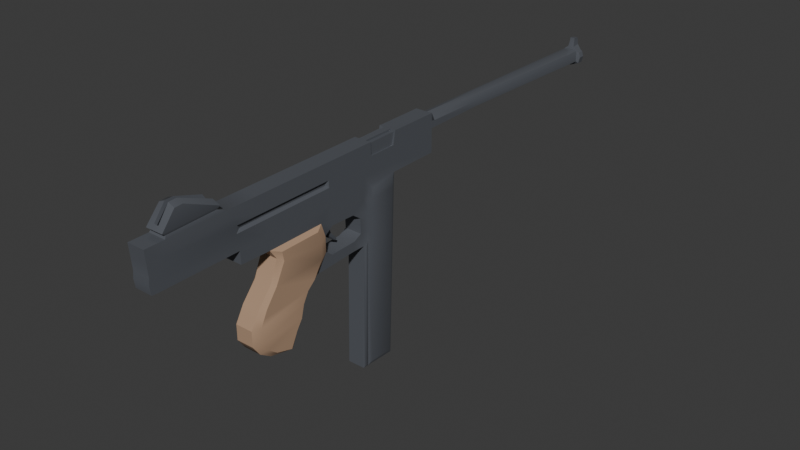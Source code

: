 # Source: SMG.blend  (saved by Blender 4.5.90; exported with 4.5.12 LTS)
import bpy
from mathutils import Matrix  # noqa: F401  (used for matrix-valued properties, if any)

bpy.ops.wm.read_factory_settings(use_empty=True)
scene = bpy.context.scene
scene.name = 'Scene'

# ---- collections
col_collection = bpy.data.collections.new('Collection'); scene.collection.children.link(col_collection)

# ---- materials (node trees are filled in below, after node groups)
mat_material_001 = bpy.data.materials.new('Material.001')
mat_material_002 = bpy.data.materials.new('Material.002')

# ---- node groups
ng_smooth_by_angle = bpy.data.node_groups.new('Smooth by Angle', 'GeometryNodeTree')
_s = ng_smooth_by_angle.interface.new_socket(name='Mesh', in_out='OUTPUT', socket_type='NodeSocketGeometry')
_s = ng_smooth_by_angle.interface.new_socket(name='Mesh', in_out='INPUT', socket_type='NodeSocketGeometry')
_s = ng_smooth_by_angle.interface.new_socket(name='Angle', in_out='INPUT', socket_type='NodeSocketFloat')
_s.subtype = 'ANGLE'
_s.default_value = 0.5236
_s.min_value = 0.0
_s.max_value = 3.142
_s.description = 'Maximum face angle for smooth edges'
_s = ng_smooth_by_angle.interface.new_socket(name='Ignore Sharpness', in_out='INPUT', socket_type='NodeSocketBool')
_s.force_non_field = True
ng_smooth_by_angle.description = 'Set the sharpness of mesh edges based on the angle between the neighboring faces'
ng_smooth_by_angle.is_modifier = True
_N = ng_smooth_by_angle.nodes; _L = ng_smooth_by_angle.links
n0 = _N.new('GeometryNodeSetShadeSmooth'); n0.name = 'Set Shade Smooth'; n0.location = (120, -80)
n0.domain = 'EDGE'
n1 = _N.new('GeometryNodeSetShadeSmooth'); n1.name = 'Set Shade Smooth.001'; n1.location = (300, -80)
n2 = _N.new('NodeGroupOutput'); n2.name = 'Group Output'; n2.location = (480, -80)
n3 = _N.new('GeometryNodeInputMeshEdgeAngle'); n3.name = 'Edge Angle'; n3.location = (-440, -240)
n4 = _N.new('NodeGroupInput'); n4.name = 'Group Input'; n4.location = (-80, -80)
n5 = _N.new('GeometryNodeInputEdgeSmooth'); n5.name = 'Is Edge Smooth'; n5.location = (-260, -120)
n6 = _N.new('GeometryNodeInputShadeSmooth'); n6.name = 'Is Shade Smooth'; n6.location = (-440, -397)
n7 = _N.new('FunctionNodeCompare'); n7.name = 'Compare'; n7.location = (-260, -260)
n7.operation = 'LESS_EQUAL'
n7.inputs[6].default_value = (0.0, 0.0, 0.0, 0.0)
n7.inputs[7].default_value = (0.0, 0.0, 0.0, 0.0)
n8 = _N.new('FunctionNodeBooleanMath'); n8.name = 'Boolean Math.001'; n8.location = (-80, -260)
n9 = _N.new('NodeGroupInput'); n9.name = 'Group Input.001'; n9.location = (-440, -329)
n10 = _N.new('NodeGroupInput'); n10.name = 'Group Input.002'; n10.location = (-259, -189)
n11 = _N.new('FunctionNodeBooleanMath'); n11.name = 'Boolean Math'; n11.location = (-80, -149)
n11.operation = 'OR'
n12 = _N.new('FunctionNodeBooleanMath'); n12.name = 'Boolean Math.002'; n12.location = (-260, -380)
n12.operation = 'OR'
n13 = _N.new('NodeGroupInput'); n13.name = 'Group Input.003'; n13.location = (-440, -460)
_L.new(n3.outputs[0], n7.inputs[0])
_L.new(n1.outputs[0], n2.inputs[0])
_L.new(n9.outputs[1], n7.inputs[1])
_L.new(n7.outputs[0], n8.inputs[0])
_L.new(n4.outputs[0], n0.inputs[0])
_L.new(n0.outputs[0], n1.inputs[0])
_L.new(n8.outputs[0], n0.inputs[2])
_L.new(n10.outputs[2], n11.inputs[1])
_L.new(n5.outputs[0], n11.inputs[0])
_L.new(n11.outputs[0], n0.inputs[1])
_L.new(n13.outputs[2], n12.inputs[1])
_L.new(n6.outputs[0], n12.inputs[0])
_L.new(n12.outputs[0], n8.inputs[1])
n2.is_active_output = True

# ---- material node trees
mat_material_001.use_nodes = True; mat_material_001.node_tree.nodes.clear()
_N = mat_material_001.node_tree.nodes; _L = mat_material_001.node_tree.links
n0 = _N.new('ShaderNodeBsdfPrincipled'); n0.name = 'Principled BSDF'; n0.location = (-200, 100)
n0.inputs[0].default_value = (0.09927, 0.107, 0.1233, 1.0)
n0.inputs[2].default_value = 0.2302
n1 = _N.new('ShaderNodeOutputMaterial'); n1.name = 'Material Output'; n1.location = (200, 100)
_L.new(n0.outputs[0], n1.inputs[0])
n1.is_active_output = True
mat_material_002.use_nodes = True; mat_material_002.node_tree.nodes.clear()
_N = mat_material_002.node_tree.nodes; _L = mat_material_002.node_tree.links
n0 = _N.new('ShaderNodeBsdfPrincipled'); n0.name = 'Principled BSDF'; n0.location = (-200, 100)
n0.inputs[0].default_value = (0.4336, 0.2817, 0.1816, 1.0)
n0.inputs[2].default_value = 0.9603
n1 = _N.new('ShaderNodeOutputMaterial'); n1.name = 'Material Output'; n1.location = (200, 100)
_L.new(n0.outputs[0], n1.inputs[0])
n1.is_active_output = True

# ---- world
world_world = bpy.data.worlds.new('World'); scene.world = world_world
world_world.use_nodes = True; world_world.node_tree.nodes.clear()
_N = world_world.node_tree.nodes; _L = world_world.node_tree.links
n0 = _N.new('ShaderNodeOutputWorld'); n0.name = 'World Output'; n0.location = (200, 100)
n1 = _N.new('ShaderNodeBackground'); n1.name = 'Background'; n1.location = (-200, 100)
n1.inputs[0].default_value = (0.05088, 0.05088, 0.05088, 1.0)
_L.new(n1.outputs[0], n0.inputs[0])
n0.is_active_output = True
world_world.color = (0.05088, 0.05088, 0.05088)
world_world.sun_shadow_jitter_overblur = 0.0

# ---- meshes
me_cube_001 = bpy.data.meshes.new('Cube.001')
me_cube_001.from_pydata([(0.01321, -0.2396, 0.04967), (0.01321, -0.2429, 0.1061), (0.01321, 0.2357, 0.05613), (0.01321, 0.2354, 0.1131), (0.0, 0.2357, 0.05613), (0.0, 0.2354, 0.1131), (0.0, -0.2396, 0.04967), (0.0, -0.2429, 0.1061), (0.0, 0.1575, 0.05497), (0.0, 0.1651, 0.1121), (0.01321, 0.1603, 0.1125), (0.01571, 0.1513, 0.04894), (0.01321, 0.108, 0.1113), (0.0, 0.108, 0.1113), (0.0, 0.1562, 0.01786), (0.01571, 0.1138, 0.04838), (0.01321, -0.2145, 0.1066), (0.0, -0.2145, 0.1066), (0.0, -0.2324, 0.04917), (0.01321, -0.2324, 0.04917), (0.01321, -0.1131, 0.05094), (0.01321, -0.128, 0.1078), (0.0, -0.128, 0.1078), (0.0, -0.1131, 0.05094), (0.00353, -0.2138, 0.1197), (0.0, -0.2177, 0.1138), (0.00853, -0.1424, 0.1262), (0.0, -0.1361, 0.1169), (0.002998, -0.1978, 0.141), (0.002998, -0.1863, 0.1418), (0.0, 0.1485, -0.2176), (0.01571, 0.1428, -0.2115), (0.0, 0.1015, -0.2164), (0.01446, 0.09905, -0.2139), (0.01321, 0.09729, 0.03486), (0.01321, 0.1055, 0.035), (0.01321, -0.1128, 0.03269), (0.0, -0.1128, 0.03269), (0.01571, 0.1489, -0.0251), (0.01571, 0.1509, 0.03632), (0.0, 0.1568, 0.03613), (0.0, 0.1548, -0.02529), (0.01446, 0.1023, -0.02956), (0.0, -0.09162, -0.03864), (0.0, -0.06779, 0.03198), (0.01321, -0.06779, 0.03198), (0.01321, -0.09162, -0.03864), (0.0, 0.09623, -0.02934), (0.01321, -0.06905, 0.0516), (0.01321, -0.08112, 0.1085), (0.0, -0.08112, 0.1085), (0.01321, 0.1004, 0.05412), (0.01446, 0.09866, -0.03102), (0.01321, 0.09912, 0.1111), (0.0, 0.09912, 0.1111), (0.01571, 0.1503, 0.01806), (0.01571, 0.1112, 0.01683), (0.0, 0.09204, -0.2164), (0.01446, 0.09455, -0.2139), (0.01321, -0.0575, 0.01746), (0.0, -0.0575, 0.01746), (0.01321, 0.07736, 0.02236), (0.01571, 0.1109, -0.008498), (0.0, 0.1554, -0.007683), (0.01571, 0.1495, -0.007488), (0.01321, -0.07018, -0.01341), (0.0, -0.07018, -0.01341), (0.01321, 0.09139, -0.009117), (0.0, 0.008738, -0.03325), (0.01321, 0.02044, 0.05293), (0.01321, 0.008738, -0.03325), (0.01321, 0.01404, 0.1099), (0.0, 0.01404, 0.1099), (0.01321, 0.01937, 0.0335), (0.01321, 0.02612, 0.01365), (0.01321, 0.02631, -0.0089), (0.0, -0.1047, -0.06149), (0.01321, -0.1047, -0.06149), (0.0, -0.01638, -0.06109), (0.01321, -0.01638, -0.06109), (0.0, -0.1046, -0.08402), (0.01321, -0.1046, -0.08402), (0.0, -0.02199, -0.08076), (0.01321, -0.02199, -0.08076), (0.0, -0.07636, -0.1106), (0.01321, -0.07636, -0.1106), (0.0, -0.03934, -0.1183), (0.01321, -0.03934, -0.1183), (0.0, -0.09371, -0.09938), (0.01321, -0.09371, -0.09938), (0.01321, -0.03261, -0.095), (0.0, -0.03261, -0.095), (0.0, 0.07736, 0.02236), (0.0, 0.09139, -0.009117), (0.0, 0.02614, 0.01035), (0.0, 0.02631, -0.0089), (0.01321, 0.0366, 0.05317), (0.01321, 0.0351, 0.03378), (0.01321, 0.03123, 0.1101), (0.0, 0.03123, 0.1101), (0.01321, 0.03924, 0.02331), (0.0, 0.04885, 0.02307), (0.0, 0.03469, -0.03198), (0.01321, 0.03469, -0.03198), (0.01321, 0.03743, -0.01693), (0.0, 0.03743, -0.01693), (0.0, -0.09815, -0.05006), (0.01321, -0.09815, -0.05006), (0.01321, -0.006172, -0.04475), (0.0, -0.006172, -0.04475), (0.0, 0.07775, -0.02938), (0.01321, 0.07775, -0.02938), (0.01321, 0.07889, -0.01546), (0.0, 0.07889, -0.01546), (0.0, 0.1558, 0.005089), (0.01571, 0.1499, 0.005284), (0.01571, 0.1111, 0.004166), (0.01321, 0.09076, 0.013), (0.0, 0.09076, 0.013), (0.01321, 0.2355, 0.09154), (0.01321, -0.2402, 0.07125), (0.0, -0.2402, 0.07125), (0.0, 0.2355, 0.08638), (0.01321, 0.1562, 0.09266), (0.01321, 0.1132, 0.09203), (0.01321, -0.2263, 0.06885), (0.009308, -0.1081, 0.08119), (0.009308, -0.07057, 0.08162), (0.01321, 0.09999, 0.08708), (0.009308, 0.01487, 0.08252), (0.009308, 0.03221, 0.08266), (0.01321, 0.2357, 0.06909), (0.01321, -0.2414, 0.06203), (0.0, -0.2414, 0.06203), (0.0, 0.2357, 0.06909), (0.01321, 0.1592, 0.06795), (0.01321, 0.1087, 0.06721), (0.01321, -0.2283, 0.06222), (0.009308, -0.1088, 0.07727), (0.009308, -0.06933, 0.07768), (0.01321, 0.1001, 0.06708), (0.009308, 0.0155, 0.07858), (0.009308, 0.03255, 0.07872), (0.00869, 0.2414, 0.1072), (0.0, 0.2414, 0.11), (0.01321, 0.2413, 0.09158), (0.0, 0.2413, 0.08599), (0.01107, 0.5992, 0.1056), (0.0, 0.5992, 0.1076), (0.01107, 0.5994, 0.08878), (0.0, 0.5994, 0.08586), (0.008128, 0.335, 0.1074), (0.0, 0.335, 0.1097), (0.0, 0.335, 0.08824), (0.01218, 0.335, 0.09291), (0.006186, 0.6133, 0.1023), (0.0, 0.6139, 0.1076), (0.006874, 0.6131, 0.09035), (0.0, 0.6129, 0.08627), (0.004642, 0.6001, 0.111), (0.0, 0.6001, 0.1133), (0.004642, 0.6132, 0.1122), (0.0, 0.6133, 0.1122), (0.003723, 0.6025, 0.1191), (0.0, 0.6025, 0.1191), (0.003723, 0.6132, 0.1192), (0.0, 0.6133, 0.1192), (0.003734, 0.6032, 0.1237), (0.0, 0.6032, 0.1237), (0.003734, 0.6117, 0.1228), (0.0, 0.6133, 0.1228), (0.01863, -0.06547, -0.01555), (0.01863, -0.08299, -0.03905), (0.01863, -0.0533, 0.02673), (0.01863, -0.05069, 0.0132), (0.01863, 0.0132, 0.009658), (0.01863, 0.01336, -0.01135), (0.01863, -0.0009995, -0.03403), (0.01863, 0.007683, 0.02814), (0.01863, -0.09366, -0.06033), (0.01863, -0.09357, -0.08131), (0.01863, -0.02152, -0.05996), (0.01863, -0.08832, -0.04969), (0.01863, -0.01318, -0.04474), (0.01863, -0.0261, -0.07828), (0.01863, -0.07053, -0.1061), (0.01863, -0.04535, -0.1133), (0.01863, -0.0847, -0.09562), (0.01863, -0.03478, -0.09154), (0.006605, 0.02631, -0.0089), (0.006605, 0.09139, -0.009117), (0.006605, 0.07736, 0.02236), (0.004796, 0.02612, 0.01365), (0.004996, 0.04583, 0.02315), (0.006605, 0.03743, -0.01693), (0.006605, 0.07889, -0.01546), (0.006605, 0.09076, 0.013), (0.0, 0.0305, 0.01914), (0.0, 0.04148, 0.02422), (0.004572, 0.03367, 0.02091), (0.004602, 0.03987, 0.026), (0.005217, 0.04368, 0.00926), (0.0, 0.04363, 0.009954), (0.0, 0.04054, 0.002208), (0.005197, 0.04223, 0.003957), (0.002933, 0.05669, -0.0047), (0.0, 0.05705, -0.004531), (0.0, 0.05441, -0.007723), (0.002926, 0.05491, -0.006984), (0.01571, 0.1108, -0.02598), (0.01571, 0.1075, -0.2106), (0.01321, 0.09623, -0.02934), (0.01321, 0.09204, -0.2164), (0.01321, 0.1088, 0.05424), (0.01321, 0.1575, 0.05497), (0.01321, 0.105, -0.008435), (0.01321, 0.1048, -0.02589), (0.01321, 0.1015, -0.2164), (0.01321, 0.1485, -0.2176), (0.01321, 0.1568, 0.03613), (0.01571, 0.1114, 0.03446), (0.01321, 0.1558, 0.005089), (0.01321, 0.1562, 0.01786), (0.01321, 0.1548, -0.02529), (0.01321, 0.1053, 0.01689), (0.01321, 0.1051, 0.004228), (0.01321, 0.1554, -0.007683), (0.01321, 0.03475, 0.08612), (0.01321, 0.01824, 0.08587), (0.01321, -0.07319, 0.08452), (0.01321, -0.1152, 0.08386), (0.01321, -0.1165, 0.07374), (0.01321, 0.03538, 0.07598), (0.01321, -0.0718, 0.0744), (0.01321, 0.01898, 0.07574), (0.0, -0.1408, 0.1135), (0.01197, -0.2124, 0.1105), (0.0, -0.2124, 0.1105), (0.01197, -0.1408, 0.1135), (0.01321, 0.1651, 0.1121), (0.004753, 0.1603, 0.112), (0.004753, 0.1128, 0.1113), (0.01321, 0.1128, 0.1113), (0.01321, 0.1601, 0.08797), (0.01321, 0.1086, 0.08721), (0.01043, 0.1603, 0.1097), (0.01043, 0.1129, 0.1085), (0.004579, 0.1604, 0.1092), (0.004579, 0.1129, 0.1085), (0.01043, 0.1562, 0.09244), (0.01043, 0.1133, 0.0918), (0.009685, 0.6133, 0.1047), (0.0, 0.6139, 0.1052), (0.01107, 0.6129, 0.08892), (0.0, 0.6131, 0.0877), (0.0, 0.5231, 0.1027), (0.0, 0.5235, 0.08985), (0.006487, 0.5231, 0.1009), (0.00579, 0.5235, 0.09088), (0.01381, 0.6022, 0.1029), (0.01381, 0.6023, 0.08587), (0.0, 0.6023, 0.08058), (0.01381, 0.6116, 0.1031), (0.01381, 0.6117, 0.08603), (0.0, 0.6117, 0.08074), (0.01321, -0.2177, 0.1138), (0.0, -0.2131, 0.1184), (0.01321, -0.1361, 0.1169), (0.0, -0.1404, 0.1176), (0.01245, -0.1864, 0.1379), (0.01245, -0.1978, 0.1371), (0.0, -0.1852, 0.1175), (0.0, -0.1903, 0.1176), (0.01321, 0.2354, 0.1023), (0.01321, -0.2415, 0.0887), (0.0, -0.2415, 0.0887), (0.01321, 0.1626, 0.1), (0.01321, 0.1083, 0.09923), (0.01321, -0.2204, 0.0877), (0.01321, -0.1216, 0.09584), (0.01321, -0.07715, 0.09651), (0.01321, 0.09956, 0.09911), (0.01321, 0.01614, 0.09788), (0.01321, 0.03299, 0.09813), (0.01321, 0.2413, 0.1012), (0.01107, 0.5993, 0.09721), (0.01218, 0.335, 0.101), (0.01252, 0.6128, 0.09735), (0.01321, 0.1582, 0.1026), (0.01321, 0.113, 0.1017), (0.01043, 0.1583, 0.1011), (0.01043, 0.1131, 0.1001), (0.00857, 0.6128, 0.09735), (0.0, 0.5232, 0.09719), (0.007247, 0.5232, 0.09719), (0.01627, 0.6022, 0.09546), (0.01627, 0.6116, 0.09562)], [], [(273, 3, 239, 276), (119, 122, 146, 145), (18, 19, 0, 6), (16, 17, 7, 1), (278, 16, 1, 274), (241, 242, 246, 248), (4, 2, 214, 8), (3, 5, 9, 239), (274, 1, 7, 275), (289, 124, 250, 291), (38, 209, 210, 31), (279, 21, 16, 278), (237, 236, 265, 25), (23, 20, 19, 18), (48, 20, 36, 45), (49, 50, 22, 21), (280, 49, 21, 279), (267, 27, 268, 26), (238, 235, 27, 267), (236, 238, 267, 265), (265, 267, 269, 270), (28, 272, 266, 24), (30, 218, 217, 32), (41, 223, 218, 30), (81, 89, 187, 180), (44, 45, 36, 37), (63, 226, 223, 41), (20, 23, 37, 36), (12, 13, 54, 53), (8, 214, 219, 40), (11, 15, 220, 39), (64, 62, 209, 38), (65, 66, 43, 46), (107, 77, 179, 182), (107, 106, 76, 77), (213, 51, 34, 35), (282, 71, 49, 280), (71, 72, 50, 49), (69, 48, 45, 73), (277, 12, 53, 281), (211, 47, 57, 212), (224, 35, 34, 61), (32, 217, 212, 57), (225, 224, 61, 117), (42, 52, 58, 33), (45, 44, 60, 59), (39, 220, 56, 55), (40, 219, 222, 14), (216, 215, 67, 211), (59, 60, 66, 65), (115, 116, 62, 64), (114, 221, 226, 63), (83, 79, 181, 184), (103, 104, 75, 70), (96, 69, 73, 97), (98, 99, 72, 71), (283, 98, 71, 282), (102, 103, 70, 68), (100, 97, 73, 74), (195, 190, 93, 113), (78, 79, 83, 82), (109, 108, 79, 78), (77, 81, 180, 179), (89, 88, 84, 85), (90, 83, 184, 188), (77, 76, 80, 81), (86, 87, 85, 84), (91, 90, 87, 86), (70, 75, 176, 177), (85, 87, 186, 185), (82, 83, 90, 91), (81, 80, 88, 89), (196, 191, 92, 118), (192, 189, 95, 94), (193, 192, 199, 200), (191, 193, 101, 92), (61, 34, 97, 100), (281, 53, 98, 283), (53, 54, 99, 98), (51, 96, 97, 34), (189, 194, 105, 95), (110, 111, 103, 102), (111, 112, 104, 103), (89, 85, 185, 187), (68, 70, 108, 109), (46, 43, 106, 107), (211, 67, 112, 111), (47, 211, 111, 110), (194, 195, 113, 105), (190, 196, 118, 93), (14, 222, 221, 114), (55, 56, 116, 115), (215, 225, 117, 67), (140, 128, 227, 232), (142, 130, 129, 141), (136, 244, 128, 140), (141, 129, 127, 139), (139, 127, 126, 138), (231, 230, 125, 137), (132, 120, 121, 133), (135, 243, 244, 136), (137, 125, 120, 132), (134, 122, 119, 131), (131, 119, 243, 135), (2, 131, 135, 214), (4, 134, 131, 2), (19, 137, 132, 0), (214, 135, 136, 213), (0, 132, 133, 6), (20, 231, 137, 19), (48, 233, 231, 20), (69, 234, 233, 48), (213, 136, 140, 51), (96, 232, 234, 69), (51, 140, 232, 96), (152, 151, 147, 148), (273, 119, 145, 284), (5, 3, 143, 144), (285, 149, 260, 295), (154, 153, 150, 149), (286, 154, 149, 285), (284, 145, 154, 286), (145, 146, 153, 154), (144, 143, 151, 152), (147, 251, 161, 159), (149, 150, 261, 260), (161, 162, 166, 165), (148, 147, 159, 160), (251, 156, 162, 161), (165, 166, 170, 169), (160, 159, 163, 164), (159, 161, 165, 163), (168, 167, 169, 170), (164, 163, 167, 168), (163, 165, 169, 167), (176, 175, 174, 171), (175, 178, 173, 174), (177, 176, 171, 172), (183, 182, 179, 181), (181, 179, 180, 184), (188, 187, 185, 186), (184, 180, 187, 188), (177, 172, 182, 183), (46, 107, 182, 172), (108, 70, 177, 183), (87, 90, 188, 186), (73, 45, 173, 178), (79, 108, 183, 181), (45, 59, 174, 173), (74, 73, 178, 175), (65, 46, 172, 171), (75, 74, 175, 176), (59, 65, 171, 174), (67, 117, 196, 190), (104, 112, 195, 194), (75, 104, 194, 189), (61, 100, 193, 191), (100, 74, 192, 193), (74, 75, 189, 192), (117, 61, 191, 196), (112, 67, 190, 195), (192, 94, 197, 199), (101, 193, 200, 198), (199, 197, 203, 204), (204, 203, 207, 208), (198, 200, 201, 202), (200, 199, 204, 201), (205, 208, 207, 206), (201, 204, 208, 205), (202, 201, 205, 206), (42, 33, 217, 216), (52, 42, 216, 211), (33, 58, 212, 217), (58, 52, 211, 212), (15, 11, 214, 213), (209, 62, 215, 216), (31, 210, 217, 218), (11, 39, 219, 214), (220, 15, 213, 35), (55, 115, 221, 222), (39, 55, 222, 219), (210, 209, 216, 217), (38, 31, 218, 223), (56, 220, 35, 224), (62, 116, 225, 215), (64, 38, 223, 226), (115, 64, 226, 221), (116, 56, 224, 225), (129, 130, 227, 228), (127, 129, 228, 229), (126, 127, 229, 230), (138, 126, 230, 231), (130, 142, 232, 227), (139, 138, 231, 233), (141, 139, 233, 234), (142, 141, 234, 232), (16, 21, 238, 236), (21, 22, 235, 238), (17, 16, 236, 237), (240, 10, 239, 9), (241, 240, 9, 13), (242, 241, 13, 12), (288, 123, 243, 276), (289, 242, 12, 277), (123, 124, 244, 243), (290, 245, 246, 291), (245, 247, 248, 246), (10, 240, 247, 245), (240, 241, 248, 247), (124, 123, 249, 250), (288, 10, 245, 290), (155, 252, 156, 251), (292, 155, 251, 287), (254, 157, 253, 158), (293, 255, 257, 294), (157, 254, 256, 258), (292, 157, 258, 294), (252, 155, 257, 255), (295, 260, 263, 296), (260, 261, 264, 263), (251, 147, 259, 262), (158, 253, 263, 264), (287, 251, 262, 296), (24, 266, 25, 265), (28, 29, 271, 272), (29, 28, 270, 269), (28, 24, 265, 270), (26, 29, 269, 267), (26, 268, 271, 29), (253, 287, 296, 263), (259, 295, 296, 262), (155, 292, 294, 257), (256, 293, 294, 258), (157, 292, 287, 253), (123, 288, 290, 249), (249, 290, 291, 250), (124, 289, 277, 244), (10, 288, 276, 239), (143, 284, 286, 151), (151, 286, 285, 147), (147, 285, 295, 259), (3, 273, 284, 143), (128, 281, 283, 227), (227, 283, 282, 228), (244, 277, 281, 128), (228, 282, 280, 229), (229, 280, 279, 230), (230, 279, 278, 125), (242, 289, 291, 246), (120, 274, 275, 121), (125, 278, 274, 120), (119, 273, 276, 243)])
me_cube_001.polygons.foreach_set('use_smooth', [True] * 252)
me_cube_001.polygons.foreach_set('material_index', [0, 0, 0, 0, 0, 0, 0, 0, 0, 0, 0, 0, 0, 0, 0, 0, 0, 0, 0, 0, 0, 0, 0, 0, 1, 0, 0, 0, 0, 0, 0, 0, 1, 1, 1, 0, 0, 0, 0, 0, 0, 0, 0, 0, 0, 1, 0, 0, 0, 1, 0, 0, 1, 0, 0, 0, 0, 0, 0, 0, 1, 1, 1, 1, 1, 1, 1, 1, 1, 1, 1, 1, 0, 0, 0, 0, 0, 0, 0, 0, 0, 0, 0, 1, 1, 1, 0, 0, 0, 0, 0, 0, 0, 0, 0, 0, 0, 0, 0, 0, 0, 0, 0, 0, 0, 0, 0, 0, 0, 0, 0, 0, 0, 0, 0, 0, 0, 0, 0, 0, 0, 0, 0, 0, 0, 0, 0, 0, 0, 0, 0, 0, 0, 0, 0, 1, 1, 1, 1, 1, 1, 1, 1, 1, 1, 1, 1, 1, 1, 1, 1, 1, 1, 0, 0, 0, 0, 0, 0, 0, 0, 0, 0, 0, 0, 0, 0, 0, 0, 0, 0, 0, 0, 0, 0, 0, 0, 0, 0, 0, 0, 0, 0, 0, 0, 0, 0, 0, 0, 0, 0, 0, 0, 0, 0, 0, 0, 0, 0, 0, 0, 0, 0, 0, 0, 0, 0, 0, 0, 0, 0, 0, 0, 0, 0, 0, 0, 0, 0, 0, 0, 0, 0, 0, 0, 0, 0, 0, 0, 0, 0, 0, 0, 0, 0, 0, 0, 0, 0, 0, 0, 0, 0, 0, 0, 0, 0, 0, 0, 0, 0, 0])
_uv = me_cube_001.uv_layers.new(name='UVMap')
_uv.uv.foreach_set('vector', [0.5777, 0.5, 0.625, 0.5, 0.625, 0.5368, 0.5429, 0.5382, 0.5303, 0.5, 0.5303, 0.375, 0.5303, 0.375, 0.5303, 0.5, 0.25, 0.7455, 0.375, 0.7455, 0.375, 0.75, 0.25, 0.75, 0.625, 0.7351, 0.75, 0.7351, 0.75, 0.75, 0.625, 0.75, 0.5429, 0.7385, 0.625, 0.7351, 0.625, 0.75, 0.5429, 0.75, 0.705, 0.5641, 0.6251, 0.5641, 0.6251, 0.5641, 0.705, 0.5641, 0.25, 0.5, 0.375, 0.5, 0.375, 0.541, 0.25, 0.541, 0.625, 0.5, 0.75, 0.5, 0.75, 0.5368, 0.625, 0.5368, 0.5429, 0.75, 0.625, 0.75, 0.625, 0.875, 0.5429, 0.875, 0.5591, 0.5641, 0.4932, 0.5641, 0.4932, 0.5641, 0.5591, 0.5641, 0.375, 0.5441, 0.375, 0.5635, 0.375, 0.5633, 0.375, 0.5442, 0.5429, 0.6876, 0.625, 0.6899, 0.625, 0.7351, 0.5429, 0.7385, 0.75, 0.7351, 0.625, 0.7351, 0.625, 0.7351, 0.75, 0.7351, 0.25, 0.6829, 0.375, 0.6829, 0.375, 0.7455, 0.25, 0.7455, 0.375, 0.6598, 0.375, 0.6829, 0.375, 0.6829, 0.375, 0.6598, 0.625, 0.6654, 0.75, 0.6654, 0.75, 0.6899, 0.625, 0.6899, 0.5429, 0.6636, 0.625, 0.6654, 0.625, 0.6899, 0.5429, 0.6876, 0.625, 0.6899, 0.75, 0.6899, 0.0, 0.0, 0.6586, 0.6899, 0.625, 0.6899, 0.75, 0.6899, 0.75, 0.6899, 0.625, 0.6899, 0.625, 0.7351, 0.625, 0.6899, 0.625, 0.6899, 0.625, 0.7351, 0.625, 0.7351, 0.625, 0.6899, 0.625, 0.6899, 0.625, 0.7351, 0.6605, 0.7351, 0.0, 0.0, 0.0, 0.0, 0.6587, 0.7351, 0.25, 0.541, 0.375, 0.541, 0.375, 0.5665, 0.25, 0.5665, 0.25, 0.541, 0.375, 0.541, 0.375, 0.541, 0.25, 0.541, 0.375, 0.5665, 0.375, 0.5665, 0.375, 0.5665, 0.375, 0.5665, 0.25, 0.6598, 0.375, 0.6598, 0.375, 0.6829, 0.25, 0.6829, 0.25, 0.541, 0.375, 0.541, 0.375, 0.541, 0.25, 0.541, 0.375, 0.6829, 0.25, 0.6829, 0.25, 0.6829, 0.375, 0.6829, 0.625, 0.5665, 0.75, 0.5665, 0.75, 0.5712, 0.625, 0.5712, 0.25, 0.541, 0.375, 0.541, 0.375, 0.541, 0.25, 0.541, 0.375, 0.5441, 0.375, 0.5635, 0.375, 0.5636, 0.375, 0.544, 0.375, 0.544, 0.375, 0.5635, 0.375, 0.5635, 0.375, 0.5441, 0.375, 0.5665, 0.25, 0.5665, 0.25, 0.5665, 0.375, 0.5665, 0.375, 0.5665, 0.375, 0.5665, 0.375, 0.5665, 0.375, 0.5665, 0.375, 0.5665, 0.25, 0.5665, 0.25, 0.5665, 0.375, 0.5665, 0.375, 0.5665, 0.375, 0.5709, 0.375, 0.5709, 0.375, 0.5665, 0.5429, 0.6148, 0.625, 0.6157, 0.625, 0.6654, 0.5429, 0.6636, 0.625, 0.6157, 0.75, 0.6157, 0.75, 0.6654, 0.625, 0.6654, 0.375, 0.6129, 0.375, 0.6598, 0.375, 0.6598, 0.375, 0.6129, 0.5429, 0.5665, 0.625, 0.5665, 0.625, 0.5712, 0.5429, 0.5711, 0.375, 0.5665, 0.25, 0.5665, 0.25, 0.5665, 0.375, 0.5665, 0.375, 0.5665, 0.375, 0.5665, 0.375, 0.5665, 0.375, 0.5665, 0.25, 0.5665, 0.375, 0.5665, 0.375, 0.5665, 0.25, 0.5665, 0.375, 0.5665, 0.375, 0.5665, 0.375, 0.5665, 0.375, 0.5665, 0.375, 0.5665, 0.375, 0.5665, 0.375, 0.5665, 0.375, 0.5665, 0.375, 0.5665, 0.25, 0.5665, 0.25, 0.5665, 0.375, 0.5665, 0.375, 0.544, 0.375, 0.5636, 0.375, 0.5636, 0.375, 0.544, 0.25, 0.541, 0.375, 0.541, 0.375, 0.541, 0.25, 0.541, 0.375, 0.5665, 0.375, 0.5665, 0.375, 0.5665, 0.375, 0.5665, 0.375, 0.5665, 0.25, 0.5665, 0.25, 0.5665, 0.375, 0.5665, 0.375, 0.544, 0.375, 0.5636, 0.375, 0.5635, 0.375, 0.544, 0.25, 0.541, 0.375, 0.541, 0.375, 0.541, 0.25, 0.541, 0.375, 0.5665, 0.375, 0.5665, 0.375, 0.5665, 0.375, 0.5665, 0.375, 0.5665, 0.375, 0.5665, 0.375, 0.5665, 0.375, 0.5665, 0.375, 0.6044, 0.375, 0.6129, 0.375, 0.6129, 0.375, 0.6044, 0.625, 0.6067, 0.75, 0.6067, 0.75, 0.6157, 0.625, 0.6157, 0.5429, 0.606, 0.625, 0.6067, 0.625, 0.6157, 0.5429, 0.6148, 0.25, 0.5665, 0.375, 0.5665, 0.375, 0.5665, 0.25, 0.5665, 0.375, 0.5665, 0.375, 0.5665, 0.375, 0.5665, 0.375, 0.5665, 0.375, 0.5665, 0.375, 0.5665, 0.375, 0.5665, 0.375, 0.5665, 0.25, 0.5665, 0.375, 0.5665, 0.375, 0.5665, 0.25, 0.5665, 0.25, 0.5665, 0.375, 0.5665, 0.375, 0.5665, 0.25, 0.5665, 0.375, 0.5665, 0.375, 0.5665, 0.375, 0.5665, 0.375, 0.5665, 0.375, 0.5665, 0.25, 0.5665, 0.25, 0.5665, 0.375, 0.5665, 0.375, 0.5665, 0.375, 0.5665, 0.375, 0.5665, 0.375, 0.5665, 0.375, 0.5665, 0.25, 0.5665, 0.25, 0.5665, 0.375, 0.5665, 0.25, 0.5665, 0.375, 0.5665, 0.375, 0.5665, 0.25, 0.5665, 0.25, 0.5665, 0.375, 0.5665, 0.375, 0.5665, 0.25, 0.5665, 0.375, 0.5665, 0.375, 0.5665, 0.375, 0.5665, 0.375, 0.5665, 0.375, 0.5665, 0.375, 0.5665, 0.375, 0.5665, 0.375, 0.5665, 0.25, 0.5665, 0.375, 0.5665, 0.375, 0.5665, 0.25, 0.5665, 0.375, 0.5665, 0.25, 0.5665, 0.25, 0.5665, 0.375, 0.5665, 0.375, 0.5665, 0.375, 0.5665, 0.375, 0.5665, 0.375, 0.5665, 0.375, 0.5665, 0.375, 0.5665, 0.375, 0.5665, 0.375, 0.5665, 0.375, 0.5665, 0.375, 0.5665, 0.375, 0.5665, 0.375, 0.5665, 0.375, 0.5665, 0.375, 0.5665, 0.375, 0.5665, 0.375, 0.5665, 0.375, 0.5665, 0.375, 0.5665, 0.375, 0.5665, 0.375, 0.5665, 0.5429, 0.5711, 0.625, 0.5712, 0.625, 0.6067, 0.5429, 0.606, 0.625, 0.5712, 0.75, 0.5712, 0.75, 0.6067, 0.625, 0.6067, 0.375, 0.5709, 0.375, 0.6044, 0.375, 0.6044, 0.375, 0.5709, 0.375, 0.5665, 0.375, 0.5665, 0.375, 0.5665, 0.375, 0.5665, 0.25, 0.5665, 0.375, 0.5665, 0.375, 0.5665, 0.25, 0.5665, 0.375, 0.5665, 0.375, 0.5665, 0.375, 0.5665, 0.375, 0.5665, 0.375, 0.5665, 0.375, 0.5665, 0.375, 0.5665, 0.375, 0.5665, 0.25, 0.5665, 0.375, 0.5665, 0.375, 0.5665, 0.25, 0.5665, 0.375, 0.5665, 0.25, 0.5665, 0.25, 0.5665, 0.375, 0.5665, 0.375, 0.5665, 0.375, 0.5665, 0.375, 0.5665, 0.375, 0.5665, 0.25, 0.5665, 0.375, 0.5665, 0.375, 0.5665, 0.25, 0.5665, 0.375, 0.5665, 0.375, 0.5665, 0.375, 0.5665, 0.375, 0.5665, 0.375, 0.5665, 0.375, 0.5665, 0.375, 0.5665, 0.375, 0.5665, 0.25, 0.541, 0.375, 0.541, 0.375, 0.541, 0.25, 0.541, 0.375, 0.544, 0.375, 0.5636, 0.375, 0.5636, 0.375, 0.544, 0.375, 0.5665, 0.375, 0.5665, 0.375, 0.5665, 0.375, 0.5665, 0.4318, 0.571, 0.4607, 0.571, 0.4607, 0.6052, 0.4318, 0.6049, 0.4379, 0.6061, 0.4547, 0.6063, 0.4547, 0.6139, 0.4379, 0.6135, 0.4318, 0.5665, 0.4607, 0.5665, 0.4607, 0.571, 0.4318, 0.571, 0.4379, 0.6135, 0.4547, 0.6139, 0.4547, 0.6618, 0.4378, 0.6611, 0.4378, 0.6611, 0.4547, 0.6618, 0.4547, 0.684, 0.4379, 0.6835, 0.4318, 0.6845, 0.4607, 0.6853, 0.4607, 0.7419, 0.4318, 0.7431, 0.4318, 0.75, 0.4607, 0.75, 0.4607, 0.875, 0.4318, 0.875, 0.4318, 0.5401, 0.4607, 0.5396, 0.4607, 0.5665, 0.4318, 0.5665, 0.4318, 0.7431, 0.4607, 0.7419, 0.4607, 0.75, 0.4318, 0.75, 0.4318, 0.375, 0.5303, 0.375, 0.5303, 0.5, 0.4318, 0.5, 0.4318, 0.5, 0.5303, 0.5, 0.4607, 0.5396, 0.4318, 0.5401, 0.375, 0.5, 0.4318, 0.5, 0.4318, 0.5401, 0.375, 0.541, 0.375, 0.375, 0.4318, 0.375, 0.4318, 0.5, 0.375, 0.5, 0.375, 0.7455, 0.4318, 0.7431, 0.4318, 0.75, 0.375, 0.75, 0.375, 0.541, 0.4318, 0.5401, 0.4318, 0.5665, 0.375, 0.5665, 0.375, 0.75, 0.4318, 0.75, 0.4318, 0.875, 0.375, 0.875, 0.375, 0.6829, 0.4318, 0.6845, 0.4318, 0.7431, 0.375, 0.7455, 0.375, 0.6598, 0.4318, 0.6611, 0.4318, 0.6845, 0.375, 0.6829, 0.375, 0.6129, 0.4318, 0.6135, 0.4318, 0.6611, 0.375, 0.6598, 0.375, 0.5665, 0.4318, 0.5665, 0.4318, 0.571, 0.375, 0.5709, 0.375, 0.6044, 0.4318, 0.6049, 0.4318, 0.6135, 0.375, 0.6129, 0.375, 0.5709, 0.4318, 0.571, 0.4318, 0.6049, 0.375, 0.6044, 0.75, 0.5, 0.625, 0.5, 0.625, 0.5, 0.75, 0.5, 0.5777, 0.5, 0.5303, 0.5, 0.5303, 0.5, 0.5777, 0.5, 0.75, 0.5, 0.625, 0.5, 0.625, 0.5, 0.75, 0.5, 0.5777, 0.5, 0.5303, 0.5, 0.5303, 0.5, 0.5777, 0.5, 0.5303, 0.5, 0.5303, 0.375, 0.5303, 0.375, 0.5303, 0.5, 0.5777, 0.5, 0.5303, 0.5, 0.5303, 0.5, 0.5777, 0.5, 0.5777, 0.5, 0.5303, 0.5, 0.5303, 0.5, 0.5777, 0.5, 0.5303, 0.5, 0.5303, 0.375, 0.5303, 0.375, 0.5303, 0.5, 0.75, 0.5, 0.625, 0.5, 0.625, 0.5, 0.75, 0.5, 0.625, 0.5, 0.625, 0.5, 0.625, 0.5, 0.625, 0.5, 0.5303, 0.5, 0.5303, 0.375, 0.5303, 0.375, 0.5303, 0.5, 0.625, 0.5, 0.625, 0.375, 0.625, 0.375, 0.625, 0.5, 0.75, 0.5, 0.625, 0.5, 0.625, 0.5, 0.75, 0.5, 0.625, 0.5, 0.625, 0.375, 0.625, 0.375, 0.625, 0.5, 0.625, 0.5, 0.625, 0.375, 0.625, 0.375, 0.625, 0.5, 0.75, 0.5, 0.625, 0.5, 0.625, 0.5, 0.75, 0.5, 0.625, 0.5, 0.625, 0.5, 0.625, 0.5, 0.625, 0.5, 0.75, 0.5, 0.625, 0.5, 0.625, 0.5, 0.75, 0.5, 0.75, 0.5, 0.625, 0.5, 0.625, 0.5, 0.75, 0.5, 0.625, 0.5, 0.625, 0.5, 0.625, 0.5, 0.625, 0.5, 0.375, 0.5665, 0.375, 0.5665, 0.375, 0.5665, 0.375, 0.5665, 0.375, 0.5665, 0.375, 0.5665, 0.375, 0.5665, 0.375, 0.5665, 0.375, 0.5665, 0.375, 0.5665, 0.375, 0.5665, 0.375, 0.5665, 0.375, 0.5665, 0.375, 0.5665, 0.375, 0.5665, 0.375, 0.5665, 0.375, 0.5665, 0.375, 0.5665, 0.375, 0.5665, 0.375, 0.5665, 0.375, 0.5665, 0.375, 0.5665, 0.375, 0.5665, 0.375, 0.5665, 0.375, 0.5665, 0.375, 0.5665, 0.375, 0.5665, 0.375, 0.5665, 0.375, 0.5665, 0.375, 0.5665, 0.375, 0.5665, 0.375, 0.5665, 0.375, 0.5665, 0.375, 0.5665, 0.375, 0.5665, 0.375, 0.5665, 0.375, 0.5665, 0.375, 0.5665, 0.375, 0.5665, 0.375, 0.5665, 0.375, 0.5665, 0.375, 0.5665, 0.375, 0.5665, 0.375, 0.5665, 0.375, 0.6129, 0.375, 0.6598, 0.375, 0.6598, 0.375, 0.6129, 0.375, 0.5665, 0.375, 0.5665, 0.375, 0.5665, 0.375, 0.5665, 0.375, 0.5665, 0.375, 0.5665, 0.375, 0.5665, 0.375, 0.5665, 0.375, 0.5665, 0.375, 0.5665, 0.375, 0.5665, 0.375, 0.5665, 0.375, 0.5665, 0.375, 0.5665, 0.375, 0.5665, 0.375, 0.5665, 0.375, 0.5665, 0.375, 0.5665, 0.375, 0.5665, 0.375, 0.5665, 0.375, 0.5665, 0.375, 0.5665, 0.375, 0.5665, 0.375, 0.5665, 0.375, 0.5665, 0.375, 0.5665, 0.375, 0.5665, 0.375, 0.5665, 0.375, 0.5665, 0.375, 0.5665, 0.375, 0.5665, 0.375, 0.5665, 0.375, 0.5665, 0.375, 0.5665, 0.375, 0.5665, 0.375, 0.5665, 0.375, 0.5665, 0.375, 0.5665, 0.375, 0.5665, 0.375, 0.5665, 0.375, 0.5665, 0.375, 0.5665, 0.375, 0.5665, 0.375, 0.5665, 0.375, 0.5665, 0.375, 0.5665, 0.375, 0.5665, 0.375, 0.5665, 0.375, 0.5665, 0.375, 0.5665, 0.375, 0.5665, 0.375, 0.5665, 0.375, 0.5665, 0.375, 0.5665, 0.375, 0.5665, 0.375, 0.5665, 0.375, 0.5665, 0.375, 0.5665, 0.375, 0.5665, 0.375, 0.5665, 0.375, 0.5665, 0.375, 0.5665, 0.375, 0.5665, 0.375, 0.5665, 0.375, 0.5665, 0.375, 0.5665, 0.375, 0.5665, 0.375, 0.5665, 0.375, 0.5665, 0.375, 0.5665, 0.375, 0.5665, 0.375, 0.5665, 0.375, 0.5665, 0.375, 0.5665, 0.375, 0.5665, 0.375, 0.5665, 0.375, 0.5665, 0.375, 0.5665, 0.375, 0.5665, 0.375, 0.5665, 0.375, 0.5665, 0.375, 0.5665, 0.375, 0.5665, 0.375, 0.5665, 0.375, 0.5665, 0.375, 0.5665, 0.375, 0.5665, 0.375, 0.5665, 0.375, 0.5665, 0.375, 0.5665, 0.375, 0.5665, 0.375, 0.5665, 0.375, 0.5665, 0.375, 0.5665, 0.375, 0.5665, 0.375, 0.5665, 0.375, 0.5665, 0.375, 0.5665, 0.375, 0.5665, 0.375, 0.5665, 0.375, 0.5665, 0.375, 0.5665, 0.375, 0.5665, 0.375, 0.5665, 0.375, 0.5665, 0.375, 0.5665, 0.375, 0.5665, 0.375, 0.5665, 0.375, 0.5635, 0.375, 0.5441, 0.375, 0.541, 0.375, 0.5665, 0.375, 0.5635, 0.375, 0.5635, 0.375, 0.5665, 0.375, 0.5665, 0.375, 0.5442, 0.375, 0.5633, 0.375, 0.5665, 0.375, 0.541, 0.375, 0.5441, 0.375, 0.544, 0.375, 0.541, 0.375, 0.541, 0.375, 0.5636, 0.375, 0.5635, 0.375, 0.5665, 0.375, 0.5665, 0.375, 0.544, 0.375, 0.544, 0.375, 0.541, 0.375, 0.541, 0.375, 0.544, 0.375, 0.544, 0.375, 0.541, 0.375, 0.541, 0.375, 0.5633, 0.375, 0.5635, 0.375, 0.5665, 0.375, 0.5665, 0.375, 0.5441, 0.375, 0.5442, 0.375, 0.541, 0.375, 0.541, 0.375, 0.5636, 0.375, 0.5636, 0.375, 0.5665, 0.375, 0.5665, 0.375, 0.5635, 0.375, 0.5636, 0.375, 0.5665, 0.375, 0.5665, 0.375, 0.544, 0.375, 0.5441, 0.375, 0.541, 0.375, 0.541, 0.375, 0.544, 0.375, 0.544, 0.375, 0.541, 0.375, 0.541, 0.375, 0.5636, 0.375, 0.5636, 0.375, 0.5665, 0.375, 0.5665, 0.4547, 0.6139, 0.4547, 0.6063, 0.4607, 0.6052, 0.4607, 0.6139, 0.4547, 0.6618, 0.4547, 0.6139, 0.4607, 0.6139, 0.4607, 0.6618, 0.4547, 0.684, 0.4547, 0.6618, 0.4607, 0.6618, 0.4607, 0.6853, 0.4379, 0.6835, 0.4547, 0.684, 0.4607, 0.6853, 0.4318, 0.6845, 0.4547, 0.6063, 0.4379, 0.6061, 0.4318, 0.6049, 0.4607, 0.6052, 0.4378, 0.6611, 0.4379, 0.6835, 0.4318, 0.6845, 0.4318, 0.6611, 0.4379, 0.6135, 0.4378, 0.6611, 0.4318, 0.6611, 0.4318, 0.6135, 0.4379, 0.6061, 0.4379, 0.6135, 0.4318, 0.6135, 0.4318, 0.6049, 0.625, 0.7351, 0.625, 0.6899, 0.625, 0.6899, 0.625, 0.7351, 0.625, 0.6899, 0.75, 0.6899, 0.75, 0.6899, 0.625, 0.6899, 0.75, 0.7351, 0.625, 0.7351, 0.625, 0.7351, 0.75, 0.7351, 0.705, 0.5392, 0.6286, 0.5392, 0.625, 0.5368, 0.75, 0.5368, 0.705, 0.5641, 0.705, 0.5392, 0.75, 0.5368, 0.75, 0.5665, 0.6251, 0.5641, 0.705, 0.5641, 0.75, 0.5665, 0.625, 0.5665, 0.5609, 0.5404, 0.4932, 0.5416, 0.4607, 0.5396, 0.5429, 0.5382, 0.5591, 0.5641, 0.6251, 0.5641, 0.625, 0.5665, 0.5429, 0.5665, 0.4932, 0.5416, 0.4932, 0.5641, 0.4607, 0.5665, 0.4607, 0.5396, 0.5609, 0.5404, 0.6286, 0.5392, 0.6251, 0.5641, 0.5591, 0.5641, 0.6286, 0.5392, 0.705, 0.5392, 0.705, 0.5641, 0.6251, 0.5641, 0.6286, 0.5392, 0.705, 0.5392, 0.705, 0.5392, 0.6286, 0.5392, 0.705, 0.5392, 0.705, 0.5641, 0.705, 0.5641, 0.705, 0.5392, 0.4932, 0.5641, 0.4932, 0.5416, 0.4932, 0.5416, 0.4932, 0.5641, 0.5609, 0.5404, 0.6286, 0.5392, 0.6286, 0.5392, 0.5609, 0.5404, 0.6115, 0.4671, 0.6115, 0.4079, 0.625, 0.375, 0.625, 0.5, 0.5777, 0.4671, 0.6115, 0.4671, 0.625, 0.5, 0.5777, 0.5, 0.5438, 0.4079, 0.5438, 0.4671, 0.5303, 0.5, 0.5303, 0.375, 0.5777, 0.4079, 0.6115, 0.4079, 0.6115, 0.4671, 0.5777, 0.4671, 0.5438, 0.4671, 0.5438, 0.4079, 0.5438, 0.4079, 0.5438, 0.4671, 0.5777, 0.4671, 0.5438, 0.4671, 0.5438, 0.4671, 0.5777, 0.4671, 0.6115, 0.4079, 0.6115, 0.4671, 0.6115, 0.4671, 0.6115, 0.4079, 0.5777, 0.5, 0.5303, 0.5, 0.5303, 0.5, 0.5777, 0.5, 0.5303, 0.5, 0.5303, 0.375, 0.5303, 0.375, 0.5303, 0.5, 0.625, 0.5, 0.625, 0.5, 0.625, 0.5, 0.625, 0.5, 0.5303, 0.375, 0.5303, 0.5, 0.5303, 0.5, 0.5303, 0.375, 0.5777, 0.5, 0.625, 0.5, 0.625, 0.5, 0.5777, 0.5, 0.6587, 0.7351, 0.0, 0.0, 0.75, 0.7351, 0.625, 0.7351, 0.6605, 0.7351, 0.6605, 0.6899, 0.0, 0.0, 0.0, 0.0, 0.6605, 0.6899, 0.6605, 0.7351, 0.625, 0.7351, 0.625, 0.6899, 0.6605, 0.7351, 0.6587, 0.7351, 0.625, 0.7351, 0.625, 0.7351, 0.6586, 0.6899, 0.6605, 0.6899, 0.625, 0.6899, 0.625, 0.6899, 0.6586, 0.6899, 0.0, 0.0, 0.0, 0.0, 0.6605, 0.6899, 0.5303, 0.5, 0.5777, 0.5, 0.5777, 0.5, 0.5303, 0.5, 0.625, 0.5, 0.5777, 0.5, 0.5777, 0.5, 0.625, 0.5, 0.6115, 0.4671, 0.5777, 0.4671, 0.5777, 0.4671, 0.6115, 0.4671, 0.5438, 0.4079, 0.5777, 0.4079, 0.5777, 0.4671, 0.5438, 0.4671, 0.5438, 0.4671, 0.5777, 0.4671, 0.5777, 0.5, 0.5303, 0.5, 0.4932, 0.5416, 0.5609, 0.5404, 0.5609, 0.5404, 0.4932, 0.5416, 0.4932, 0.5416, 0.5609, 0.5404, 0.5591, 0.5641, 0.4932, 0.5641, 0.4932, 0.5641, 0.5591, 0.5641, 0.5429, 0.5665, 0.4607, 0.5665, 0.6286, 0.5392, 0.5609, 0.5404, 0.5429, 0.5382, 0.625, 0.5368, 0.625, 0.5, 0.5777, 0.5, 0.5777, 0.5, 0.625, 0.5, 0.625, 0.5, 0.5777, 0.5, 0.5777, 0.5, 0.625, 0.5, 0.625, 0.5, 0.5777, 0.5, 0.5777, 0.5, 0.625, 0.5, 0.625, 0.5, 0.5777, 0.5, 0.5777, 0.5, 0.625, 0.5, 0.4607, 0.571, 0.5429, 0.5711, 0.5429, 0.606, 0.4607, 0.6052, 0.4607, 0.6052, 0.5429, 0.606, 0.5429, 0.6148, 0.4607, 0.6139, 0.4607, 0.5665, 0.5429, 0.5665, 0.5429, 0.5711, 0.4607, 0.571, 0.4607, 0.6139, 0.5429, 0.6148, 0.5429, 0.6636, 0.4607, 0.6618, 0.4607, 0.6618, 0.5429, 0.6636, 0.5429, 0.6876, 0.4607, 0.6853, 0.4607, 0.6853, 0.5429, 0.6876, 0.5429, 0.7385, 0.4607, 0.7419, 0.6251, 0.5641, 0.5591, 0.5641, 0.5591, 0.5641, 0.6251, 0.5641, 0.4607, 0.75, 0.5429, 0.75, 0.5429, 0.875, 0.4607, 0.875, 0.4607, 0.7419, 0.5429, 0.7385, 0.5429, 0.75, 0.4607, 0.75, 0.5303, 0.5, 0.5777, 0.5, 0.5429, 0.5382, 0.4607, 0.5396])
me_cube_001.materials.append(mat_material_001)
me_cube_001.materials.append(mat_material_002)
me_cube_001.update()

# ---- objects
ob_cube = bpy.data.objects.new('Cube', me_cube_001)
ob_empty = bpy.data.objects.new('Empty', None)

# ---- transforms, parenting, visibility, modifiers, constraints
ob_cube.location = (0.0, 0.0, 0.0)
_m = ob_cube.modifiers.new('Mirror', 'MIRROR')
_m.use_clip = True
_m = ob_cube.modifiers.new('Smooth by Angle', 'NODES')
_m.node_group = ng_smooth_by_angle
_m.use_pin_to_last = True
_m.show_group_selector = False
ob_empty.location = (-2.248e-17, 0.1012, -0.0301)
ob_empty.rotation_euler = (1.571, -0.02595, 1.571)
ob_empty.empty_display_type = 'IMAGE'
ob_empty.empty_display_size = 5.0
ob_empty.empty_image_depth = 'BACK'
ob_empty.show_empty_image_perspective = False
ob_empty.empty_image_side = 'FRONT'

# ---- collection membership
col_collection.objects.link(ob_cube)
col_collection.objects.link(ob_empty)

# ---- scene / render settings (as saved in the file)
scene.frame_start = 1; scene.frame_end = 250; scene.frame_set(1)
scene.render.engine = 'BLENDER_EEVEE_NEXT'
bpy.context.view_layer.update()

# ---- added for rendering (the .blend has no active camera and no usable light): camera, sun
cam_auto = bpy.data.cameras.new('AutoCamera')
cam_auto.lens = 50.0
cam_auto.sensor_width = 36.0
cam_auto.clip_end = 1000.0
ob_auto_camera = bpy.data.objects.new('AutoCamera', cam_auto)
scene.collection.objects.link(ob_auto_camera)
ob_auto_camera.location = (0.860366, -0.84697, 0.650415)
ob_auto_camera.rotation_euler = (1.09748, -7.21219e-08, 0.694738)
scene.camera = ob_auto_camera
light_auto_sun = bpy.data.lights.new('AutoSun', 'SUN')
light_auto_sun.energy = 3.0
light_auto_sun.angle = 0.0523599
ob_auto_sun = bpy.data.objects.new('AutoSun', light_auto_sun)
scene.collection.objects.link(ob_auto_sun)
ob_auto_sun.rotation_euler = (0.872665, 0.174533, 0.523599)
bpy.context.view_layer.update()
